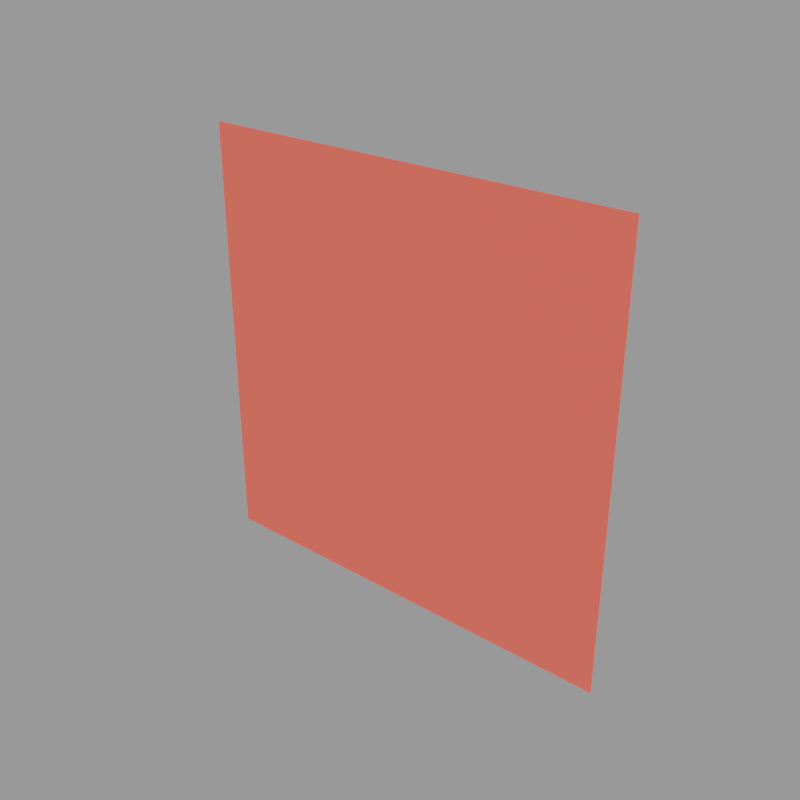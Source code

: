 # Source: background_red.blend  (saved by Blender 3.1.7; exported with 4.5.12 LTS)
import bpy
from mathutils import Matrix  # noqa: F401  (used for matrix-valued properties, if any)

bpy.ops.wm.read_factory_settings(use_empty=True)
scene = bpy.context.scene
scene.name = 'Scene'

# ---- collections
col_background = bpy.data.collections.new('background'); scene.collection.children.link(col_background)

# ---- materials (node trees are filled in below, after node groups)
mat_material = bpy.data.materials.new('Material')

# ---- material node trees
mat_material.use_nodes = True; mat_material.node_tree.nodes.clear()
_N = mat_material.node_tree.nodes; _L = mat_material.node_tree.links
n0 = _N.new('ShaderNodeBsdfPrincipled'); n0.name = 'Principled BSDF'; n0.location = (10, 300)
n0.distribution = 'GGX'
n0.subsurface_method = 'RANDOM_WALK_SKIN'
n0.inputs[0].default_value = (1.0, 0.1282, 0.08972, 1.0)
n0.inputs[2].default_value = 1.0
n0.inputs[3].default_value = 1.45
n0.inputs[27].default_value = (0.0, 0.0, 0.0, 1.0)
n0.inputs[28].default_value = 1.0
n1 = _N.new('ShaderNodeOutputMaterial'); n1.name = 'Material Output'; n1.location = (300, 300)
_L.new(n0.outputs[0], n1.inputs[0])
n1.is_active_output = True

# ---- meshes
me_plane = bpy.data.meshes.new('Plane')
me_plane.from_pydata([(-1.0, -1.0, 0.0), (1.0, -1.0, 0.0), (-1.0, 1.0, 0.0), (1.0, 1.0, 0.0)], [], [(0, 1, 3, 2)])
_uv = me_plane.uv_layers.new(name='UVMap')
_uv.uv.foreach_set('vector', [0.0, 0.0, 1.0, 0.0, 1.0, 1.0, 0.0, 1.0])
me_plane.materials.append(mat_material)
me_plane.update()

# ---- objects
ob_background = bpy.data.objects.new('background', me_plane)

# ---- transforms, parenting, visibility, modifiers, constraints
ob_background.location = (0.0, 2.365, 0.0)
ob_background.rotation_euler = (-1.571, -2.22e-16, 2.22e-16)
ob_background.scale = (-5.145, -5.145, -5.145)

# ---- collection membership
col_background.objects.link(ob_background)

# ---- scene / render settings (as saved in the file)
scene.frame_start = 1; scene.frame_end = 520; scene.frame_set(0)
scene.render.engine = 'CYCLES'
scene.render.resolution_x = 1000
scene.render.resolution_y = 1000
scene.render.film_transparent = True
scene.cycles.samples = 98
scene.cycles.sampling_pattern = 'TABULATED_SOBOL'
scene.cycles.use_adaptive_sampling = False
scene.cycles.use_light_tree = False
scene.cycles.bake_type = 'DIFFUSE'
scene.view_settings.view_transform = 'Filmic'
bpy.context.view_layer.update()

# ---- added for rendering (the .blend has no active camera and no usable light): camera, sun + grey world if the file has none
cam_auto = bpy.data.cameras.new('AutoCamera')
cam_auto.lens = 50.0
cam_auto.sensor_width = 36.0
cam_auto.clip_end = 1000.0
ob_auto_camera = bpy.data.objects.new('AutoCamera', cam_auto)
scene.collection.objects.link(ob_auto_camera)
ob_auto_camera.location = (13.4637, -13.7913, 10.771)
ob_auto_camera.rotation_euler = (1.09748, -7.21219e-08, 0.694738)
scene.camera = ob_auto_camera
light_auto_sun = bpy.data.lights.new('AutoSun', 'SUN')
light_auto_sun.energy = 3.0
light_auto_sun.angle = 0.0523599
ob_auto_sun = bpy.data.objects.new('AutoSun', light_auto_sun)
scene.collection.objects.link(ob_auto_sun)
ob_auto_sun.rotation_euler = (0.872665, 0.174533, 0.523599)
if scene.world is None:
    world_auto = bpy.data.worlds.new('AutoWorld')
    world_auto.color = (0.3, 0.3, 0.3)
    scene.world = world_auto
bpy.context.view_layer.update()
